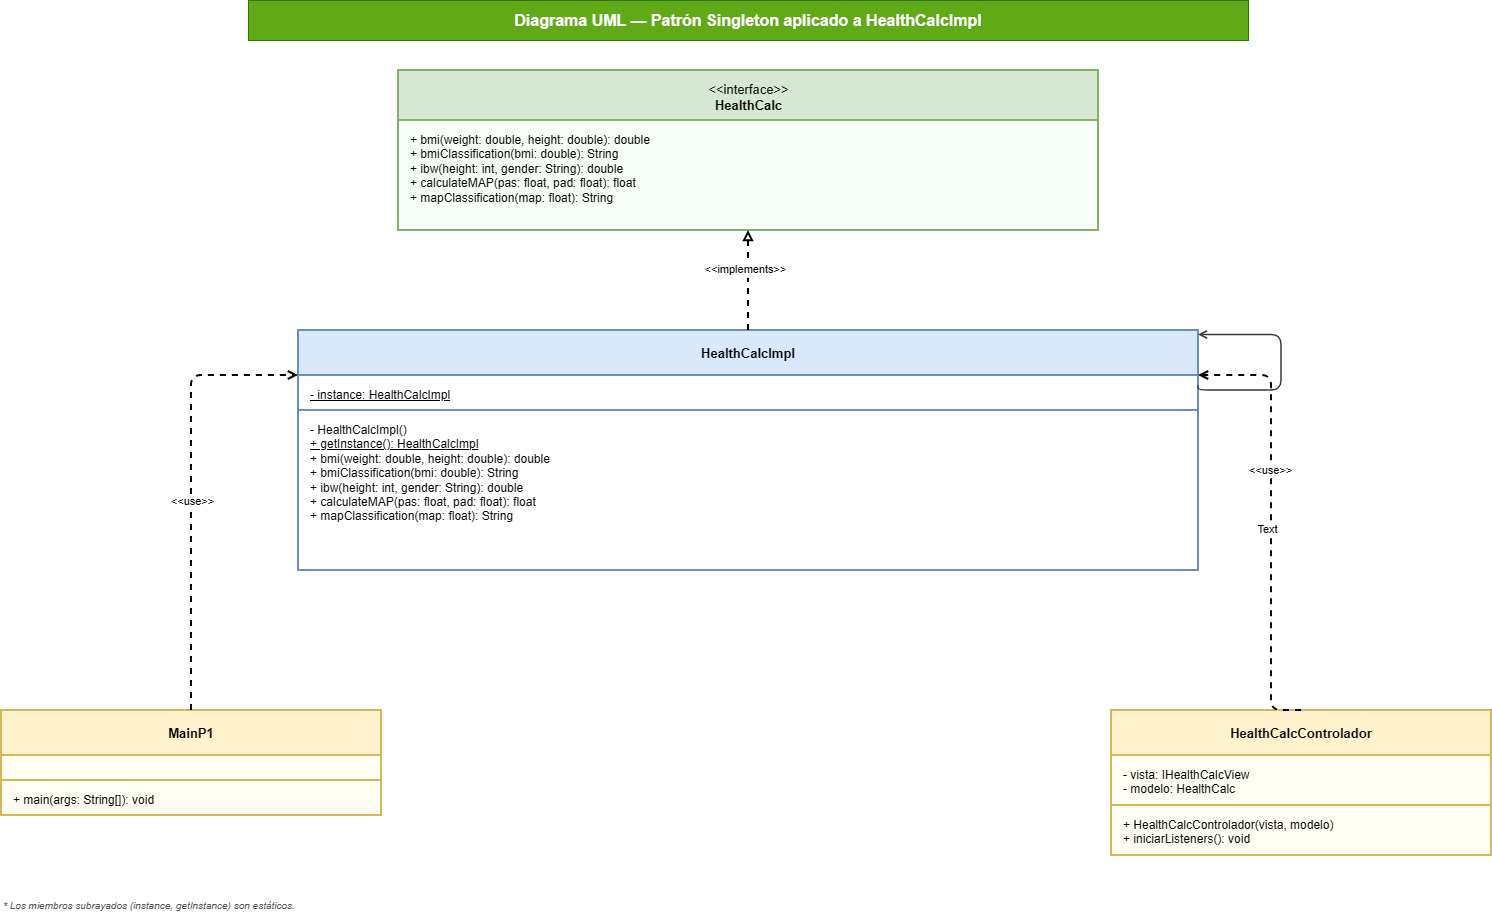

The diagram above was exported from draw.io. Its source (the exported page's mxGraphModel, read from the mxfile embedded in the PNG):
<mxGraphModel dx="1591" dy="1023" grid="1" gridSize="10" guides="1" tooltips="1" connect="1" arrows="1" fold="1" page="1" pageScale="1" pageWidth="827" pageHeight="1169" background="#ffffff" math="0" shadow="0">
  <root>
    <mxCell id="0" />
    <mxCell id="1" parent="0" />
    <mxCell id="title" parent="1" style="text;html=1;strokeColor=#2D7600;fillColor=#60a917;align=center;verticalAlign=middle;whiteSpace=wrap;rounded=0;fontSize=16;fontStyle=1;fontColor=#ffffff;" value="Diagrama UML — Patrón Singleton aplicado a HealthCalcImpl" vertex="1">
      <mxGeometry height="40" width="1000" x="327" y="30" as="geometry" />
    </mxCell>
    <mxCell id="hc_border_top" parent="1" style="rounded=0;whiteSpace=wrap;html=1;fillColor=#d5e8d4;strokeColor=#82b366;strokeWidth=2;" value="" vertex="1">
      <mxGeometry height="50" width="700" x="477" y="100" as="geometry" />
    </mxCell>
    <mxCell id="hc_title2" parent="1" style="text;html=1;strokeColor=none;fillColor=none;align=center;verticalAlign=middle;spacingTop=4;fontSize=13;" value="&amp;lt;&amp;lt;interface&amp;gt;&amp;gt;&lt;br&gt;&lt;b&gt;HealthCalc&lt;/b&gt;" vertex="1">
      <mxGeometry height="50" width="700" x="477" y="100" as="geometry" />
    </mxCell>
    <mxCell id="hc_methods" parent="1" style="text;html=1;strokeColor=#82b366;fillColor=#f8fff9;align=left;verticalAlign=top;spacingLeft=10;spacingTop=6;strokeWidth=2;rounded=0;" value="+ bmi(weight: double, height: double): double&#10;+ bmiClassification(bmi: double): String&#10;+ ibw(height: int, gender: String): double&#10;+ calculateMAP(pas: float, pad: float): float&#10;+ mapClassification(map: float): String" vertex="1">
      <mxGeometry height="110" width="700" x="477" y="150" as="geometry" />
    </mxCell>
    <mxCell id="impl_title" parent="1" style="rounded=0;whiteSpace=wrap;html=1;fillColor=#dae8fc;strokeColor=#6c8ebf;strokeWidth=2;fontSize=13;verticalAlign=middle;" value="&lt;b&gt;HealthCalcImpl&lt;/b&gt;" vertex="1">
      <mxGeometry height="45" width="900" x="377" y="360" as="geometry" />
    </mxCell>
    <mxCell id="impl_fields" parent="1" style="text;html=1;strokeColor=#6c8ebf;fillColor=#ffffff;align=left;verticalAlign=top;spacingLeft=10;spacingTop=6;strokeWidth=2;rounded=0;" value="&lt;u&gt;- instance: HealthCalcImpl&lt;/u&gt;" vertex="1">
      <mxGeometry height="35" width="900" x="377" y="405" as="geometry" />
    </mxCell>
    <mxCell id="impl_methods" parent="1" style="text;html=1;strokeColor=#6c8ebf;fillColor=#ffffff;align=left;verticalAlign=top;spacingLeft=10;spacingTop=6;strokeWidth=2;rounded=0;" value="- HealthCalcImpl()&#10;&lt;u&gt;+ getInstance(): HealthCalcImpl&lt;/u&gt;&#10;+ bmi(weight: double, height: double): double&#10;+ bmiClassification(bmi: double): String&#10;+ ibw(height: int, gender: String): double&#10;+ calculateMAP(pas: float, pad: float): float&#10;+ mapClassification(map: float): String" vertex="1">
      <mxGeometry height="160" width="900" x="377" y="440" as="geometry" />
    </mxCell>
    <mxCell id="mp1_title" parent="1" style="rounded=0;whiteSpace=wrap;html=1;fillColor=#fff2cc;strokeColor=#d6b656;strokeWidth=2;fontSize=13;verticalAlign=middle;" value="&lt;b&gt;MainP1&lt;/b&gt;" vertex="1">
      <mxGeometry height="45" width="380" x="80" y="740" as="geometry" />
    </mxCell>
    <mxCell id="mp1_fields" parent="1" style="text;html=1;strokeColor=#d6b656;fillColor=#fffef5;align=left;verticalAlign=top;spacingLeft=10;spacingTop=6;strokeWidth=2;rounded=0;" value="" vertex="1">
      <mxGeometry height="25" width="380" x="80" y="785" as="geometry" />
    </mxCell>
    <mxCell id="mp1_methods" parent="1" style="text;html=1;strokeColor=#d6b656;fillColor=#fffef5;align=left;verticalAlign=top;spacingLeft=10;spacingTop=6;strokeWidth=2;rounded=0;" value="+ main(args: String[]): void" vertex="1">
      <mxGeometry height="35" width="380" x="80" y="810" as="geometry" />
    </mxCell>
    <mxCell id="ctrl_title" parent="1" style="rounded=0;whiteSpace=wrap;html=1;fillColor=#fff2cc;strokeColor=#d6b656;strokeWidth=2;fontSize=13;verticalAlign=middle;" value="&lt;b&gt;HealthCalcControlador&lt;/b&gt;" vertex="1">
      <mxGeometry height="45" width="380" x="1190" y="740" as="geometry" />
    </mxCell>
    <mxCell id="ctrl_fields" parent="1" style="text;html=1;strokeColor=#d6b656;fillColor=#fffef5;align=left;verticalAlign=top;spacingLeft=10;spacingTop=6;strokeWidth=2;rounded=0;" value="- vista: IHealthCalcView&#10;- modelo: HealthCalc" vertex="1">
      <mxGeometry height="50" width="380" x="1190" y="785" as="geometry" />
    </mxCell>
    <mxCell id="ctrl_methods" parent="1" style="text;html=1;strokeColor=#d6b656;fillColor=#fffef5;align=left;verticalAlign=top;spacingLeft=10;spacingTop=6;strokeWidth=2;rounded=0;" value="+ HealthCalcControlador(vista, modelo)&#10;+ iniciarListeners(): void" vertex="1">
      <mxGeometry height="50" width="380" x="1190" y="835" as="geometry" />
    </mxCell>
    <mxCell id="arrow_impl_hc" edge="1" parent="1" source="impl_title" style="edgeStyle=orthogonalEdgeStyle;dashed=1;endArrow=block;endFill=0;strokeWidth=2;exitX=0.5;exitY=0;exitDx=0;exitDy=0;entryX=0.5;entryY=1;entryDx=0;entryDy=0;" target="hc_methods">
      <mxGeometry relative="1" as="geometry" />
    </mxCell>
    <mxCell id="label_implements" connectable="0" parent="arrow_impl_hc" style="edgeLabel;html=1;align=center;verticalAlign=middle;resizable=0;points=[];fontSize=11;fontStyle=2;" value="&lt;&lt;implements&gt;&gt;" vertex="1">
      <mxGeometry relative="1" x="0.2" as="geometry">
        <mxPoint as="offset" />
      </mxGeometry>
    </mxCell>
    <mxCell id="h68RxZJYshkfvOkTB_cY-1" connectable="0" parent="arrow_impl_hc" style="edgeLabel;html=1;align=center;verticalAlign=middle;resizable=0;points=[];" value="&amp;lt;&amp;lt;implements&amp;gt;&amp;gt;" vertex="1">
      <mxGeometry relative="1" x="0.2689" y="4" as="geometry">
        <mxPoint y="1" as="offset" />
      </mxGeometry>
    </mxCell>
    <mxCell id="arrow_mp1_impl" edge="1" parent="1" source="mp1_title" style="edgeStyle=orthogonalEdgeStyle;dashed=1;endArrow=open;endFill=0;strokeWidth=2;exitX=0.5;exitY=0;exitDx=0;exitDy=0;entryX=0;entryY=1;entryDx=0;entryDy=0;" target="impl_title">
      <mxGeometry relative="1" as="geometry">
        <Array as="points">
          <mxPoint x="270" y="405" />
        </Array>
      </mxGeometry>
    </mxCell>
    <mxCell id="label_use1" connectable="0" parent="arrow_mp1_impl" style="edgeLabel;html=1;align=center;verticalAlign=middle;resizable=0;points=[];fontSize=11;fontStyle=2;" value="&lt;span style=&quot;font-style: normal;&quot;&gt;&amp;lt;&amp;lt;use&amp;gt;&amp;gt;&lt;/span&gt;" vertex="1">
      <mxGeometry relative="1" x="-0.2" as="geometry">
        <mxPoint y="-33" as="offset" />
      </mxGeometry>
    </mxCell>
    <mxCell id="arrow_ctrl_impl" edge="1" parent="1" source="ctrl_title" style="edgeStyle=orthogonalEdgeStyle;dashed=1;endArrow=open;endFill=0;strokeWidth=2;exitX=0.5;exitY=0;exitDx=0;exitDy=0;entryX=1;entryY=1;entryDx=0;entryDy=0;" target="impl_title">
      <mxGeometry relative="1" as="geometry">
        <Array as="points">
          <mxPoint x="1350" y="740" />
          <mxPoint x="1350" y="405" />
        </Array>
      </mxGeometry>
    </mxCell>
    <mxCell id="h68RxZJYshkfvOkTB_cY-2" connectable="0" parent="arrow_ctrl_impl" style="edgeLabel;html=1;align=center;verticalAlign=middle;resizable=0;points=[];" value="&amp;lt;&amp;lt;use&amp;gt;&amp;gt;" vertex="1">
      <mxGeometry relative="1" x="0.2362" y="2" as="geometry">
        <mxPoint as="offset" />
      </mxGeometry>
    </mxCell>
    <mxCell id="h68RxZJYshkfvOkTB_cY-3" connectable="0" parent="arrow_ctrl_impl" style="edgeLabel;html=1;align=center;verticalAlign=middle;resizable=0;points=[];" value="Text" vertex="1">
      <mxGeometry relative="1" x="-0.0316" y="5" as="geometry">
        <mxPoint as="offset" />
      </mxGeometry>
    </mxCell>
    <mxCell id="self_ref" edge="1" parent="1" source="impl_fields" style="edgeStyle=orthogonalEdgeStyle;endArrow=open;endFill=0;strokeWidth=1.5;strokeColor=#36393d;exitX=1;exitY=0.3;exitDx=0;exitDy=0;entryX=1;entryY=0.1;entryDx=0;entryDy=0;fillColor=#ffcc99;" target="impl_title">
      <mxGeometry relative="1" as="geometry">
        <Array as="points">
          <mxPoint x="1277" y="420" />
          <mxPoint x="1360" y="420" />
          <mxPoint x="1360" y="364" />
        </Array>
      </mxGeometry>
    </mxCell>
    <mxCell id="note" parent="1" style="text;html=1;strokeColor=none;fillColor=none;align=left;verticalAlign=middle;whiteSpace=wrap;rounded=0;fontSize=10;fontStyle=2;fontColor=#555555;" value="* Los miembros subrayados (instance, getInstance) son estáticos." vertex="1">
      <mxGeometry height="30" width="900" x="80" y="920" as="geometry" />
    </mxCell>
  </root>
</mxGraphModel>